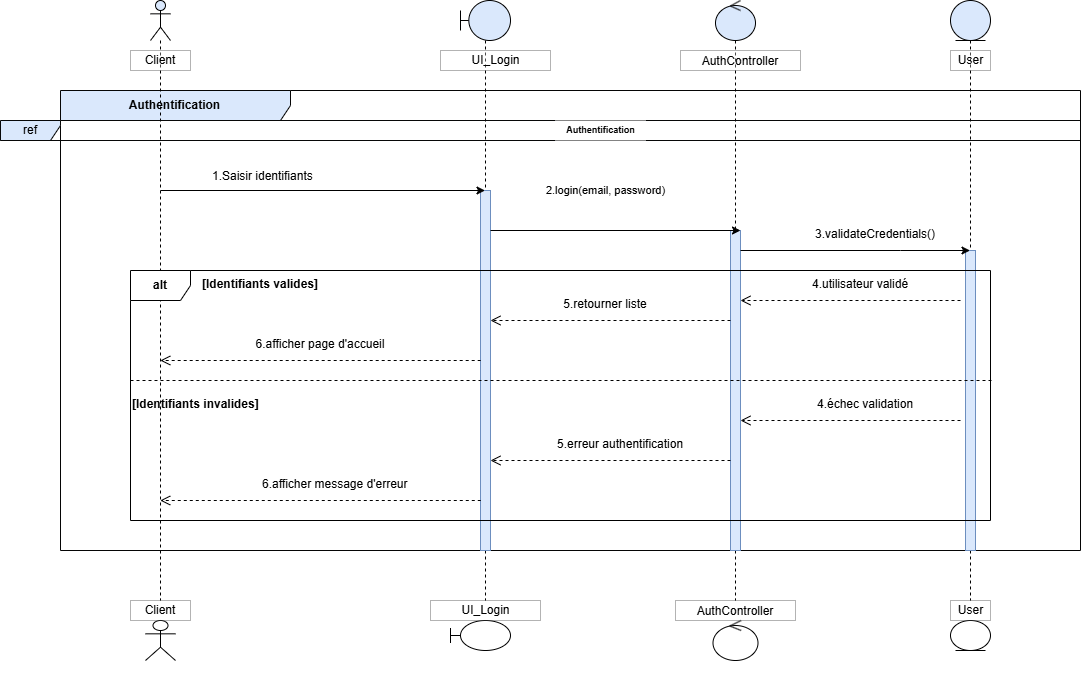

The diagram above was exported from draw.io. Its source (the exported page's mxGraphModel, read from the mxfile embedded in the PNG):
<mxGraphModel dx="2341" dy="1931" grid="1" gridSize="10" guides="1" tooltips="1" connect="1" arrows="1" fold="1" page="1" pageScale="1" pageWidth="850" pageHeight="1100" math="0" shadow="0">
  <root>
    <mxCell id="0" />
    <mxCell id="1" parent="0" />
    <mxCell id="TyNfjO4vNfIHEcAXRxOx-1" value="&lt;p data-pm-slice=&quot;1 1 []&quot;&gt;&lt;b&gt;Authentification&lt;/b&gt;&lt;/p&gt;" style="shape=umlFrame;whiteSpace=wrap;html=1;pointerEvents=0;fillColor=#dae8fc;strokeColor=light-dark(#050505, #5c79a3);width=230;height=30;" vertex="1" parent="1">
      <mxGeometry x="10" y="-990" width="1020" height="460" as="geometry" />
    </mxCell>
    <mxCell id="TyNfjO4vNfIHEcAXRxOx-2" value="" style="shape=umlLifeline;perimeter=lifelinePerimeter;whiteSpace=wrap;html=1;container=1;dropTarget=0;collapsible=0;recursiveResize=0;outlineConnect=0;portConstraint=eastwest;newEdgeStyle={&quot;curved&quot;:0,&quot;rounded&quot;:0};participant=umlActor;fillColor=#dae8fc;strokeColor=default;" vertex="1" parent="1">
      <mxGeometry x="100" y="-1080" width="20" height="600" as="geometry" />
    </mxCell>
    <mxCell id="TyNfjO4vNfIHEcAXRxOx-3" value="Client " style="whiteSpace=wrap;opacity=30;gradientColor=none;fillColor=default;fillStyle=auto;rounded=0;" vertex="1" parent="1">
      <mxGeometry x="80" y="-1030" width="60" height="20" as="geometry" />
    </mxCell>
    <mxCell id="TyNfjO4vNfIHEcAXRxOx-4" value="" style="shape=umlLifeline;perimeter=lifelinePerimeter;whiteSpace=wrap;html=1;container=1;dropTarget=0;collapsible=0;recursiveResize=0;outlineConnect=0;portConstraint=eastwest;newEdgeStyle={&quot;curved&quot;:0,&quot;rounded&quot;:0};participant=umlBoundary;fillColor=#dae8fc;strokeColor=default;size=40;" vertex="1" parent="1">
      <mxGeometry x="410" y="-1080" width="50" height="600" as="geometry" />
    </mxCell>
    <mxCell id="TyNfjO4vNfIHEcAXRxOx-5" value="" style="html=1;points=[[0,0,0,0,5],[0,1,0,0,-5],[1,0,0,0,5],[1,1,0,0,-5]];perimeter=orthogonalPerimeter;outlineConnect=0;targetShapes=umlLifeline;portConstraint=eastwest;newEdgeStyle={&quot;curved&quot;:0,&quot;rounded&quot;:0};fillColor=#dae8fc;strokeColor=#6c8ebf;" vertex="1" parent="TyNfjO4vNfIHEcAXRxOx-4">
      <mxGeometry x="20" y="190" width="10" height="360" as="geometry" />
    </mxCell>
    <mxCell id="TyNfjO4vNfIHEcAXRxOx-8" value="UI_Login" style="opacity=30;gradientColor=none;fillColor=default;fillStyle=auto;rounded=0;html=1;" vertex="1" parent="1">
      <mxGeometry x="390" y="-1030" width="110" height="20" as="geometry" />
    </mxCell>
    <mxCell id="TyNfjO4vNfIHEcAXRxOx-9" value="" style="shape=umlLifeline;perimeter=lifelinePerimeter;whiteSpace=wrap;html=1;container=1;dropTarget=0;collapsible=0;recursiveResize=0;outlineConnect=0;portConstraint=eastwest;newEdgeStyle={&quot;curved&quot;:0,&quot;rounded&quot;:0};participant=umlControl;fillColor=#dae8fc;strokeColor=default;" vertex="1" parent="1">
      <mxGeometry x="665" y="-1080" width="40" height="600" as="geometry" />
    </mxCell>
    <mxCell id="TyNfjO4vNfIHEcAXRxOx-10" value="" style="html=1;points=[[0,0,0,0,5],[0,1,0,0,-5],[1,0,0,0,5],[1,1,0,0,-5]];perimeter=orthogonalPerimeter;outlineConnect=0;targetShapes=umlLifeline;portConstraint=eastwest;newEdgeStyle={&quot;curved&quot;:0,&quot;rounded&quot;:0};fillColor=#dae8fc;strokeColor=#6c8ebf;" vertex="1" parent="TyNfjO4vNfIHEcAXRxOx-9">
      <mxGeometry x="15" y="230" width="10" height="320" as="geometry" />
    </mxCell>
    <mxCell id="TyNfjO4vNfIHEcAXRxOx-13" value="AuthController" style="opacity=30;gradientColor=none;fillColor=default;fillStyle=auto;rounded=0;" vertex="1" parent="1">
      <mxGeometry x="630" y="-1030" width="120" height="20" as="geometry" />
    </mxCell>
    <mxCell id="TyNfjO4vNfIHEcAXRxOx-14" value="" style="shape=umlLifeline;perimeter=lifelinePerimeter;whiteSpace=wrap;html=1;container=1;dropTarget=0;collapsible=0;recursiveResize=0;outlineConnect=0;portConstraint=eastwest;newEdgeStyle={&quot;curved&quot;:0,&quot;rounded&quot;:0};participant=umlEntity;fillColor=#dae8fc;strokeColor=default;" vertex="1" parent="1">
      <mxGeometry x="900" y="-1080" width="40" height="600" as="geometry" />
    </mxCell>
    <mxCell id="TyNfjO4vNfIHEcAXRxOx-15" value="" style="html=1;points=[[0,0,0,0,5],[0,1,0,0,-5],[1,0,0,0,5],[1,1,0,0,-5]];perimeter=orthogonalPerimeter;outlineConnect=0;targetShapes=umlLifeline;portConstraint=eastwest;newEdgeStyle={&quot;curved&quot;:0,&quot;rounded&quot;:0};fillColor=#dae8fc;strokeColor=#6c8ebf;" vertex="1" parent="TyNfjO4vNfIHEcAXRxOx-14">
      <mxGeometry x="15" y="250" width="10" height="300" as="geometry" />
    </mxCell>
    <mxCell id="TyNfjO4vNfIHEcAXRxOx-19" value="User" style="opacity=30;gradientColor=none;fillColor=default;fillStyle=auto;rounded=0;html=1;" vertex="1" parent="1">
      <mxGeometry x="900" y="-1030" width="40" height="20" as="geometry" />
    </mxCell>
    <mxCell id="TyNfjO4vNfIHEcAXRxOx-22" value="ref" style="shape=umlFrame;whiteSpace=wrap;html=1;pointerEvents=0;fillColor=#dae8fc;strokeColor=light-dark(#070808, #5c79a3);" vertex="1" parent="1">
      <mxGeometry x="-50" y="-960" width="1080" height="20" as="geometry" />
    </mxCell>
    <mxCell id="TyNfjO4vNfIHEcAXRxOx-23" value="Authentification" style="text;align=center;verticalAlign=middle;resizable=0;points=[];autosize=1;strokeColor=none;fillColor=default;gradientColor=none;rounded=0;glass=0;shadow=0;fontStyle=1;html=1;fontSize=9;labelBackgroundColor=#FFFFFF;" vertex="1" parent="1">
      <mxGeometry x="505" y="-960" width="90" height="20" as="geometry" />
    </mxCell>
    <mxCell id="TyNfjO4vNfIHEcAXRxOx-24" value="" style="endArrow=classic;html=1;rounded=0;" edge="1" parent="1">
      <mxGeometry width="50" height="50" relative="1" as="geometry">
        <mxPoint x="110.00090909090946" y="-890" as="sourcePoint" />
        <mxPoint x="434.5" y="-890" as="targetPoint" />
      </mxGeometry>
    </mxCell>
    <mxCell id="TyNfjO4vNfIHEcAXRxOx-25" value="&lt;p&gt;1.Saisir identifiants&lt;/p&gt;" style="text;whiteSpace=wrap;html=1;align=left;" vertex="1" parent="1">
      <mxGeometry x="160" y="-930" width="190" height="60" as="geometry" />
    </mxCell>
    <mxCell id="TyNfjO4vNfIHEcAXRxOx-26" value="&lt;p&gt;2.login(email, password)&lt;/p&gt;" style="html=1;verticalAlign=bottom;endArrow=open;dashed=1;endSize=8;curved=0;rounded=0;" edge="1" parent="1">
      <mxGeometry x="-1" y="-195" relative="1" as="geometry">
        <mxPoint x="430.20000000000005" y="-720" as="sourcePoint" />
        <mxPoint x="109.79090909090947" y="-720" as="targetPoint" />
        <mxPoint x="125" y="45" as="offset" />
      </mxGeometry>
    </mxCell>
    <mxCell id="TyNfjO4vNfIHEcAXRxOx-27" value="" style="endArrow=classic;html=1;rounded=0;" edge="1" parent="1">
      <mxGeometry width="50" height="50" relative="1" as="geometry">
        <mxPoint x="440" y="-850" as="sourcePoint" />
        <mxPoint x="690" y="-850" as="targetPoint" />
      </mxGeometry>
    </mxCell>
    <mxCell id="TyNfjO4vNfIHEcAXRxOx-28" value="" style="endArrow=classic;html=1;rounded=0;" edge="1" parent="1" source="TyNfjO4vNfIHEcAXRxOx-10">
      <mxGeometry width="50" height="50" relative="1" as="geometry">
        <mxPoint x="710" y="-840" as="sourcePoint" />
        <mxPoint x="919.5" y="-830" as="targetPoint" />
        <Array as="points">
          <mxPoint x="850" y="-830" />
        </Array>
      </mxGeometry>
    </mxCell>
    <mxCell id="TyNfjO4vNfIHEcAXRxOx-29" value="3.&lt;span style=&quot;background-color: transparent; color: light-dark(rgb(0, 0, 0), rgb(255, 255, 255));&quot;&gt;validateCredentials&lt;/span&gt;&lt;span style=&quot;background-color: transparent; color: light-dark(rgb(0, 0, 0), rgb(255, 255, 255));&quot;&gt;()&lt;/span&gt;" style="text;whiteSpace=wrap;html=1;align=center;" vertex="1" parent="1">
      <mxGeometry x="755" y="-860" width="140" height="40" as="geometry" />
    </mxCell>
    <mxCell id="TyNfjO4vNfIHEcAXRxOx-30" value="&lt;p&gt;&lt;br&gt;&lt;/p&gt;" style="html=1;verticalAlign=bottom;endArrow=open;dashed=1;endSize=8;curved=0;rounded=0;" edge="1" parent="1" source="TyNfjO4vNfIHEcAXRxOx-10">
      <mxGeometry x="-1" y="180" relative="1" as="geometry">
        <mxPoint x="660" y="-760" as="sourcePoint" />
        <mxPoint x="440" y="-760" as="targetPoint" />
        <mxPoint x="10" as="offset" />
      </mxGeometry>
    </mxCell>
    <mxCell id="TyNfjO4vNfIHEcAXRxOx-31" value="&lt;p&gt;&lt;br&gt;&lt;/p&gt;" style="html=1;verticalAlign=bottom;endArrow=open;dashed=1;endSize=8;curved=0;rounded=0;" edge="1" parent="1">
      <mxGeometry x="-1" y="180" relative="1" as="geometry">
        <mxPoint x="910" y="-780" as="sourcePoint" />
        <mxPoint x="690" y="-780" as="targetPoint" />
        <mxPoint x="10" as="offset" />
      </mxGeometry>
    </mxCell>
    <mxCell id="TyNfjO4vNfIHEcAXRxOx-32" value="4.utilisateur validé" style="text;whiteSpace=wrap;align=left;" vertex="1" parent="1">
      <mxGeometry x="760" y="-810" width="120" height="40" as="geometry" />
    </mxCell>
    <mxCell id="TyNfjO4vNfIHEcAXRxOx-33" value="5.retourner liste" style="text;whiteSpace=wrap;html=1;align=center;" vertex="1" parent="1">
      <mxGeometry x="500" y="-790" width="110" height="40" as="geometry" />
    </mxCell>
    <mxCell id="TyNfjO4vNfIHEcAXRxOx-34" value="6.afficher page d'accueil" style="text;align=center;" vertex="1" parent="1">
      <mxGeometry x="180" y="-750" width="180" height="40" as="geometry" />
    </mxCell>
    <mxCell id="TyNfjO4vNfIHEcAXRxOx-91" value="" style="shape=umlActor;verticalLabelPosition=top;verticalAlign=bottom;labelPosition=center;align=center;whiteSpace=wrap;html=1;" vertex="1" parent="1">
      <mxGeometry x="95" y="-460" width="30" height="40" as="geometry" />
    </mxCell>
    <mxCell id="TyNfjO4vNfIHEcAXRxOx-92" value="Client " style="whiteSpace=wrap;opacity=30;gradientColor=none;fillColor=default;fillStyle=auto;rounded=0;" vertex="1" parent="1">
      <mxGeometry x="80" y="-480" width="60" height="20" as="geometry" />
    </mxCell>
    <mxCell id="TyNfjO4vNfIHEcAXRxOx-93" value="" style="shape=umlBoundary;whiteSpace=wrap;html=1;" vertex="1" parent="1">
      <mxGeometry x="400" y="-460" width="60" height="30" as="geometry" />
    </mxCell>
    <mxCell id="TyNfjO4vNfIHEcAXRxOx-94" value="UI_Login" style="opacity=30;gradientColor=none;fillColor=default;fillStyle=auto;rounded=0;html=1;" vertex="1" parent="1">
      <mxGeometry x="380" y="-480" width="110" height="20" as="geometry" />
    </mxCell>
    <mxCell id="TyNfjO4vNfIHEcAXRxOx-95" value="" style="ellipse;shape=umlControl;whiteSpace=wrap;html=1;" vertex="1" parent="1">
      <mxGeometry x="662.5" y="-460" width="45" height="40" as="geometry" />
    </mxCell>
    <mxCell id="TyNfjO4vNfIHEcAXRxOx-96" value="AuthController" style="opacity=30;gradientColor=none;fillColor=default;fillStyle=auto;rounded=0;" vertex="1" parent="1">
      <mxGeometry x="625" y="-480" width="120" height="20" as="geometry" />
    </mxCell>
    <mxCell id="TyNfjO4vNfIHEcAXRxOx-97" value="" style="ellipse;shape=umlEntity;whiteSpace=wrap;html=1;" vertex="1" parent="1">
      <mxGeometry x="900" y="-460" width="40" height="30" as="geometry" />
    </mxCell>
    <mxCell id="TyNfjO4vNfIHEcAXRxOx-98" value="User" style="opacity=30;gradientColor=none;fillColor=default;fillStyle=auto;rounded=0;html=1;" vertex="1" parent="1">
      <mxGeometry x="900" y="-480" width="40" height="20" as="geometry" />
    </mxCell>
    <mxCell id="TyNfjO4vNfIHEcAXRxOx-109" value="&lt;b&gt;alt&lt;/b&gt;" style="shape=umlFrame;whiteSpace=wrap;html=1;pointerEvents=0;" vertex="1" parent="1">
      <mxGeometry x="80" y="-810" width="860" height="250" as="geometry" />
    </mxCell>
    <mxCell id="TyNfjO4vNfIHEcAXRxOx-110" value="&lt;b&gt;[Identifiants valides]&lt;/b&gt;" style="text;whiteSpace=wrap;html=1;" vertex="1" parent="1">
      <mxGeometry x="150" y="-810" width="140" height="40" as="geometry" />
    </mxCell>
    <mxCell id="TyNfjO4vNfIHEcAXRxOx-111" value="" style="endArrow=none;dashed=1;html=1;rounded=0;exitX=-0.004;exitY=0.44;exitDx=0;exitDy=0;exitPerimeter=0;entryX=1;entryY=0.44;entryDx=0;entryDy=0;entryPerimeter=0;" edge="1" parent="1">
      <mxGeometry width="50" height="50" relative="1" as="geometry">
        <mxPoint x="79.99999999999994" y="-700" as="sourcePoint" />
        <mxPoint x="943.44" y="-700" as="targetPoint" />
      </mxGeometry>
    </mxCell>
    <mxCell id="TyNfjO4vNfIHEcAXRxOx-112" value="[Identifiants invalides]" style="text;whiteSpace=wrap;html=1;fontStyle=1" vertex="1" parent="1">
      <mxGeometry x="80" y="-690" width="150" height="40" as="geometry" />
    </mxCell>
    <mxCell id="TyNfjO4vNfIHEcAXRxOx-115" value="&lt;p&gt;&lt;br&gt;&lt;/p&gt;" style="html=1;verticalAlign=bottom;endArrow=open;dashed=1;endSize=8;curved=0;rounded=0;" edge="1" parent="1">
      <mxGeometry x="-1" y="180" relative="1" as="geometry">
        <mxPoint x="910" y="-660" as="sourcePoint" />
        <mxPoint x="690" y="-660" as="targetPoint" />
        <mxPoint x="10" as="offset" />
      </mxGeometry>
    </mxCell>
    <mxCell id="TyNfjO4vNfIHEcAXRxOx-116" value="&lt;p&gt;&lt;br&gt;&lt;/p&gt;" style="html=1;verticalAlign=bottom;endArrow=open;dashed=1;endSize=8;curved=0;rounded=0;" edge="1" parent="1">
      <mxGeometry x="-1" y="180" relative="1" as="geometry">
        <mxPoint x="680" y="-620" as="sourcePoint" />
        <mxPoint x="440" y="-620" as="targetPoint" />
        <mxPoint x="10" as="offset" />
      </mxGeometry>
    </mxCell>
    <mxCell id="TyNfjO4vNfIHEcAXRxOx-118" value="4.échec validation" style="text;whiteSpace=wrap;html=1;" vertex="1" parent="1">
      <mxGeometry x="765" y="-690" width="120" height="40" as="geometry" />
    </mxCell>
    <mxCell id="TyNfjO4vNfIHEcAXRxOx-119" value="5.erreur authentification" style="text;whiteSpace=wrap;html=1;" vertex="1" parent="1">
      <mxGeometry x="505" y="-650" width="150" height="40" as="geometry" />
    </mxCell>
    <mxCell id="TyNfjO4vNfIHEcAXRxOx-121" value="&lt;p&gt;&lt;br&gt;&lt;/p&gt;" style="html=1;verticalAlign=bottom;endArrow=open;dashed=1;endSize=8;curved=0;rounded=0;" edge="1" parent="1">
      <mxGeometry x="-1" y="180" relative="1" as="geometry">
        <mxPoint x="430.28" y="-580.0000000000002" as="sourcePoint" />
        <mxPoint x="109.72736842105249" y="-580.0000000000002" as="targetPoint" />
        <mxPoint x="10" as="offset" />
      </mxGeometry>
    </mxCell>
    <mxCell id="TyNfjO4vNfIHEcAXRxOx-122" value="6.afficher message d'erreur" style="text;whiteSpace=wrap;html=1;" vertex="1" parent="1">
      <mxGeometry x="210" y="-610" width="170" height="40" as="geometry" />
    </mxCell>
  </root>
</mxGraphModel>